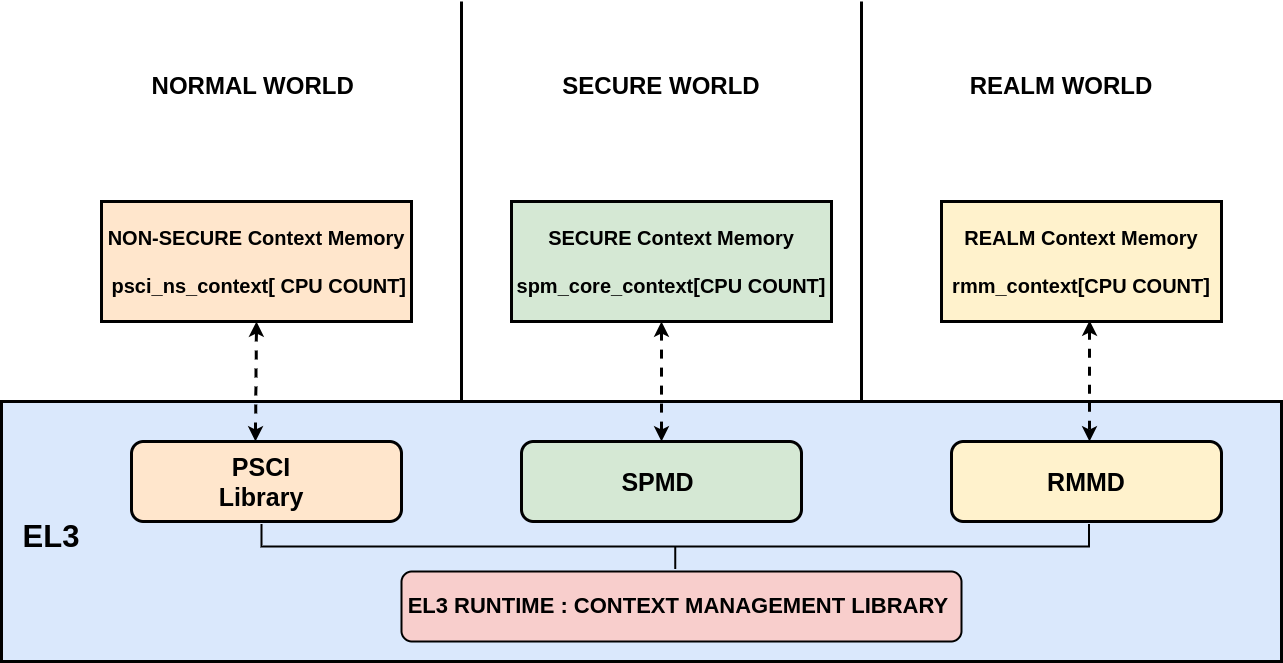

The diagram above was exported from draw.io. Its source (the exported page's mxGraphModel, read from the mxfile embedded in the PNG):
<mxGraphModel dx="2802" dy="1554" grid="1" gridSize="10" guides="1" tooltips="1" connect="1" arrows="1" fold="1" page="0" pageScale="1" pageWidth="850" pageHeight="1100" math="0" shadow="0">
  <root>
    <mxCell id="0" />
    <mxCell id="1" parent="0" />
    <mxCell id="IH6SxXzp5uFEjh78VWwK-1" value="" style="rounded=0;whiteSpace=wrap;html=1;strokeWidth=3;fillColor=#dae8fc;strokeColor=#000000;" parent="1" vertex="1">
      <mxGeometry x="-580" y="160" width="1280" height="260" as="geometry" />
    </mxCell>
    <mxCell id="IH6SxXzp5uFEjh78VWwK-2" value="" style="rounded=1;whiteSpace=wrap;html=1;strokeWidth=3;fillColor=#ffe6cc;strokeColor=#000000;" parent="1" vertex="1">
      <mxGeometry x="-450" y="200" width="270" height="80" as="geometry" />
    </mxCell>
    <mxCell id="IH6SxXzp5uFEjh78VWwK-3" value="&lt;font style=&quot;font-size: 25px;&quot;&gt;&lt;b&gt;SPMD&lt;span style=&quot;white-space: pre;&quot;&gt; &lt;/span&gt;&lt;/b&gt;&lt;/font&gt;" style="rounded=1;whiteSpace=wrap;html=1;strokeWidth=3;fillColor=#d5e8d4;strokeColor=#000000;" parent="1" vertex="1">
      <mxGeometry x="-60" y="200" width="280" height="80" as="geometry" />
    </mxCell>
    <mxCell id="IH6SxXzp5uFEjh78VWwK-4" value="&lt;font style=&quot;font-size: 25px;&quot;&gt;&lt;b&gt;RMMD&lt;/b&gt;&lt;/font&gt;" style="rounded=1;whiteSpace=wrap;html=1;strokeWidth=3;fillColor=#fff2cc;strokeColor=#000000;" parent="1" vertex="1">
      <mxGeometry x="370" y="200" width="270" height="80" as="geometry" />
    </mxCell>
    <mxCell id="IH6SxXzp5uFEjh78VWwK-5" value="" style="endArrow=none;html=1;rounded=0;strokeWidth=3;" parent="1" edge="1">
      <mxGeometry width="50" height="50" relative="1" as="geometry">
        <mxPoint x="-120" y="160" as="sourcePoint" />
        <mxPoint x="-120" y="-240" as="targetPoint" />
      </mxGeometry>
    </mxCell>
    <mxCell id="IH6SxXzp5uFEjh78VWwK-6" value="" style="endArrow=none;html=1;rounded=0;strokeWidth=3;" parent="1" edge="1">
      <mxGeometry width="50" height="50" relative="1" as="geometry">
        <mxPoint x="280" y="160" as="sourcePoint" />
        <mxPoint x="280" y="-240" as="targetPoint" />
      </mxGeometry>
    </mxCell>
    <mxCell id="IH6SxXzp5uFEjh78VWwK-9" value="&lt;font style=&quot;font-size: 20px;&quot;&gt;&lt;b&gt;NON-SECURE Context Memory&lt;br&gt;&lt;br&gt;&amp;nbsp;psci_ns_context[ CPU COUNT]&lt;/b&gt;&lt;/font&gt;" style="rounded=0;whiteSpace=wrap;html=1;strokeWidth=3;fillColor=#ffe6cc;strokeColor=#000000;" parent="1" vertex="1">
      <mxGeometry x="-480" y="-40" width="310" height="120" as="geometry" />
    </mxCell>
    <mxCell id="IH6SxXzp5uFEjh78VWwK-10" value="&lt;font style=&quot;font-size: 20px;&quot;&gt;&lt;b&gt;SECURE Context Memory &lt;br&gt;&lt;br&gt;spm_core_context[CPU COUNT]&lt;/b&gt;&lt;/font&gt;" style="rounded=0;whiteSpace=wrap;html=1;strokeWidth=3;fillColor=#d5e8d4;strokeColor=#000000;" parent="1" vertex="1">
      <mxGeometry x="-70" y="-40" width="320" height="120" as="geometry" />
    </mxCell>
    <mxCell id="IH6SxXzp5uFEjh78VWwK-11" value="&lt;font style=&quot;font-size: 20px;&quot;&gt;&lt;b&gt;REALM Context Memory&lt;br&gt;&lt;br&gt;rmm_context[CPU COUNT]&lt;/b&gt;&lt;/font&gt;" style="rounded=0;whiteSpace=wrap;html=1;strokeWidth=3;fillColor=#fff2cc;strokeColor=#000000;" parent="1" vertex="1">
      <mxGeometry x="360" y="-40" width="280" height="120" as="geometry" />
    </mxCell>
    <mxCell id="IH6SxXzp5uFEjh78VWwK-12" value="&lt;font style=&quot;font-size: 25px;&quot;&gt;&lt;b&gt;PSCI Library&lt;/b&gt;&lt;/font&gt;" style="text;html=1;strokeColor=none;fillColor=none;align=center;verticalAlign=middle;whiteSpace=wrap;rounded=0;strokeWidth=3;" parent="1" vertex="1">
      <mxGeometry x="-350" y="225" width="60" height="30" as="geometry" />
    </mxCell>
    <mxCell id="IH6SxXzp5uFEjh78VWwK-15" value="&lt;font style=&quot;font-size: 24px;&quot;&gt;&lt;b&gt;NORMAL WORLD&lt;span style=&quot;white-space: pre;&quot;&gt; &lt;/span&gt;&lt;/b&gt;&lt;/font&gt;" style="text;html=1;strokeColor=none;fillColor=none;align=center;verticalAlign=middle;whiteSpace=wrap;rounded=0;strokeWidth=3;" parent="1" vertex="1">
      <mxGeometry x="-465" y="-170" width="280" height="30" as="geometry" />
    </mxCell>
    <mxCell id="IH6SxXzp5uFEjh78VWwK-16" value="&lt;font style=&quot;font-size: 24px;&quot;&gt;&lt;b&gt;SECURE WORLD&lt;/b&gt;&lt;/font&gt;" style="text;html=1;strokeColor=none;fillColor=none;align=center;verticalAlign=middle;whiteSpace=wrap;rounded=0;strokeWidth=3;" parent="1" vertex="1">
      <mxGeometry x="-35" y="-170" width="230" height="30" as="geometry" />
    </mxCell>
    <mxCell id="IH6SxXzp5uFEjh78VWwK-17" value="&lt;font style=&quot;font-size: 24px;&quot;&gt;&lt;b&gt;REALM WORLD&lt;/b&gt;&lt;/font&gt;" style="text;html=1;strokeColor=none;fillColor=none;align=center;verticalAlign=middle;whiteSpace=wrap;rounded=0;strokeWidth=3;" parent="1" vertex="1">
      <mxGeometry x="380" y="-170" width="200" height="30" as="geometry" />
    </mxCell>
    <mxCell id="IH6SxXzp5uFEjh78VWwK-19" value="" style="endArrow=classic;startArrow=classic;html=1;rounded=0;entryX=0.5;entryY=1;entryDx=0;entryDy=0;exitX=0.459;exitY=0;exitDx=0;exitDy=0;exitPerimeter=0;dashed=1;strokeWidth=3;" parent="1" source="IH6SxXzp5uFEjh78VWwK-2" target="IH6SxXzp5uFEjh78VWwK-9" edge="1">
      <mxGeometry width="50" height="50" relative="1" as="geometry">
        <mxPoint x="-330" y="160" as="sourcePoint" />
        <mxPoint x="-280" y="110" as="targetPoint" />
      </mxGeometry>
    </mxCell>
    <mxCell id="IH6SxXzp5uFEjh78VWwK-21" value="" style="endArrow=classic;startArrow=classic;html=1;rounded=0;dashed=1;strokeWidth=3;" parent="1" target="IH6SxXzp5uFEjh78VWwK-3" edge="1">
      <mxGeometry width="50" height="50" relative="1" as="geometry">
        <mxPoint x="80" y="80" as="sourcePoint" />
        <mxPoint x="230" y="-10" as="targetPoint" />
      </mxGeometry>
    </mxCell>
    <mxCell id="IH6SxXzp5uFEjh78VWwK-22" value="" style="endArrow=classic;startArrow=classic;html=1;rounded=0;exitX=0.529;exitY=0.992;exitDx=0;exitDy=0;exitPerimeter=0;strokeWidth=3;dashed=1;" parent="1" source="IH6SxXzp5uFEjh78VWwK-11" edge="1">
      <mxGeometry width="50" height="50" relative="1" as="geometry">
        <mxPoint x="80" y="80" as="sourcePoint" />
        <mxPoint x="508" y="200" as="targetPoint" />
        <Array as="points" />
      </mxGeometry>
    </mxCell>
    <mxCell id="IH6SxXzp5uFEjh78VWwK-23" value="&lt;b&gt;&lt;font style=&quot;font-size: 22px;&quot;&gt;EL3 RUNTIME : CONTEXT MANAGEMENT LIBRARY&amp;nbsp;&lt;/font&gt;&lt;/b&gt;" style="rounded=1;whiteSpace=wrap;html=1;fillColor=#f8cecc;strokeColor=#000000;strokeWidth=2;" parent="1" vertex="1">
      <mxGeometry x="-180" y="330" width="560" height="70" as="geometry" />
    </mxCell>
    <mxCell id="IH6SxXzp5uFEjh78VWwK-24" value="" style="strokeWidth=2;html=1;shape=mxgraph.flowchart.annotation_2;align=left;labelPosition=right;pointerEvents=1;rotation=-90;" parent="1" vertex="1">
      <mxGeometry x="71.25" y="-108.75" width="45" height="827.5" as="geometry" />
    </mxCell>
    <mxCell id="IH6SxXzp5uFEjh78VWwK-25" value="&lt;font style=&quot;font-size: 31px;&quot;&gt;&lt;b&gt;EL3&lt;/b&gt;&lt;/font&gt;" style="text;html=1;strokeColor=none;fillColor=none;align=center;verticalAlign=middle;whiteSpace=wrap;rounded=0;" parent="1" vertex="1">
      <mxGeometry x="-560" y="280" width="60" height="30" as="geometry" />
    </mxCell>
  </root>
</mxGraphModel>